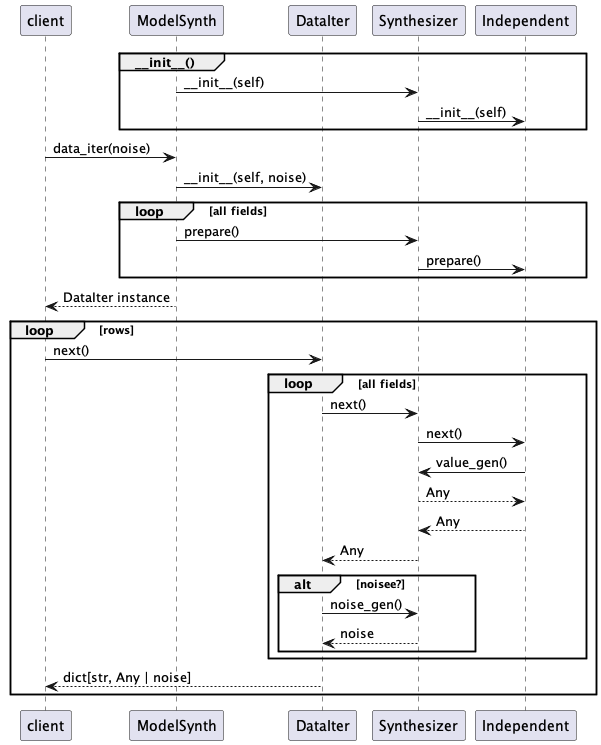

The diagram above was rendered by PlantUML. Its source (embedded in the PNG):
@startuml
participant client
participant ModelSynth
participant DataIter
participant Synthesizer
participant Independent

group ~__init__()
    ModelSynth -> Synthesizer : ~__init__(self)
    Synthesizer -> Independent : ~__init__(self)
end

client -> ModelSynth : data_iter(noise)
ModelSynth -> DataIter : ~__init__(self, noise)
loop all fields
    ModelSynth -> Synthesizer : prepare()
    Synthesizer -> Independent : prepare()
end
ModelSynth --> client : DataIter instance

loop rows
    client -> DataIter : next()
    loop all fields
        DataIter -> Synthesizer : next()
        Synthesizer -> Independent : next()
        Independent -> Synthesizer : value_gen()
        Synthesizer --> Independent : Any
        Independent --> Synthesizer : Any
        Synthesizer --> DataIter : Any
        alt noisee?
            DataIter -> Synthesizer : noise_gen()
            Synthesizer --> DataIter : noise
        end
    end
    DataIter --> client : dict[str, Any | noise]
end
@enduml